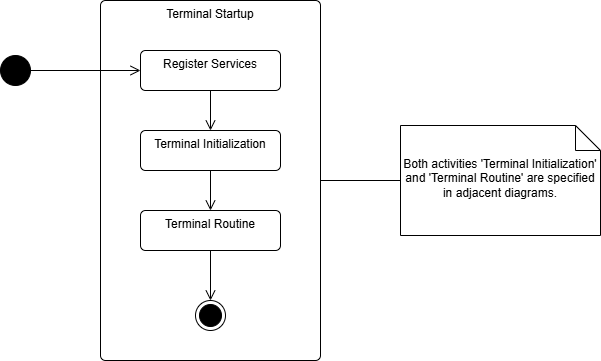

The diagram above was exported from draw.io. Its source (the exported page's mxGraphModel, read from the mxfile embedded in the PNG):
<mxGraphModel dx="1608" dy="779" grid="1" gridSize="10" guides="1" tooltips="1" connect="1" arrows="1" fold="1" page="0" pageScale="1" pageWidth="850" pageHeight="1100" math="0" shadow="0">
  <root>
    <mxCell id="0" />
    <mxCell id="1" parent="0" />
    <mxCell id="11" value="Terminal Startup" style="html=1;align=center;verticalAlign=top;rounded=1;absoluteArcSize=1;arcSize=10;dashed=0;whiteSpace=wrap;" vertex="1" parent="1">
      <mxGeometry x="-10" y="170" width="220" height="360" as="geometry" />
    </mxCell>
    <mxCell id="12" value="Register Services" style="html=1;align=center;verticalAlign=top;rounded=1;absoluteArcSize=1;arcSize=10;dashed=0;whiteSpace=wrap;" vertex="1" parent="1">
      <mxGeometry x="30" y="220" width="140" height="40" as="geometry" />
    </mxCell>
    <mxCell id="13" value="" style="ellipse;fillColor=strokeColor;html=1;" vertex="1" parent="1">
      <mxGeometry x="-110" y="225" width="30" height="30" as="geometry" />
    </mxCell>
    <mxCell id="14" value="Terminal Initialization" style="html=1;align=center;verticalAlign=top;rounded=1;absoluteArcSize=1;arcSize=10;dashed=0;whiteSpace=wrap;" vertex="1" parent="1">
      <mxGeometry x="30" y="300" width="140" height="40" as="geometry" />
    </mxCell>
    <mxCell id="15" value="Terminal Routine" style="html=1;align=center;verticalAlign=top;rounded=1;absoluteArcSize=1;arcSize=10;dashed=0;whiteSpace=wrap;" vertex="1" parent="1">
      <mxGeometry x="30" y="380" width="140" height="40" as="geometry" />
    </mxCell>
    <mxCell id="16" value="" style="ellipse;html=1;shape=endState;fillColor=strokeColor;" vertex="1" parent="1">
      <mxGeometry x="85" y="470" width="30" height="30" as="geometry" />
    </mxCell>
    <mxCell id="17" value="" style="endArrow=open;startArrow=none;endFill=0;startFill=0;endSize=8;html=1;verticalAlign=bottom;labelBackgroundColor=none;strokeWidth=1;" edge="1" parent="1" source="13" target="12">
      <mxGeometry width="160" relative="1" as="geometry">
        <mxPoint x="115" y="155" as="sourcePoint" />
        <mxPoint x="570" y="480" as="targetPoint" />
      </mxGeometry>
    </mxCell>
    <mxCell id="18" value="" style="endArrow=open;startArrow=none;endFill=0;startFill=0;endSize=8;html=1;verticalAlign=bottom;labelBackgroundColor=none;strokeWidth=1;" edge="1" parent="1" source="15" target="16">
      <mxGeometry width="160" relative="1" as="geometry">
        <mxPoint x="110" y="180" as="sourcePoint" />
        <mxPoint x="110" y="230" as="targetPoint" />
      </mxGeometry>
    </mxCell>
    <mxCell id="19" value="" style="endArrow=open;startArrow=none;endFill=0;startFill=0;endSize=8;html=1;verticalAlign=bottom;labelBackgroundColor=none;strokeWidth=1;" edge="1" parent="1" source="14" target="15">
      <mxGeometry width="160" relative="1" as="geometry">
        <mxPoint x="110" y="430" as="sourcePoint" />
        <mxPoint x="110" y="480" as="targetPoint" />
      </mxGeometry>
    </mxCell>
    <mxCell id="20" value="" style="endArrow=open;startArrow=none;endFill=0;startFill=0;endSize=8;html=1;verticalAlign=bottom;labelBackgroundColor=none;strokeWidth=1;" edge="1" parent="1" source="12" target="14">
      <mxGeometry width="160" relative="1" as="geometry">
        <mxPoint x="110" y="350" as="sourcePoint" />
        <mxPoint x="110" y="390" as="targetPoint" />
      </mxGeometry>
    </mxCell>
    <mxCell id="21" value="Both activities 'Terminal Initialization' and 'Terminal Routine' are specified in adjacent diagrams." style="shape=note2;boundedLbl=1;whiteSpace=wrap;html=1;size=25;verticalAlign=top;align=center;" vertex="1" parent="1">
      <mxGeometry x="290" y="295" width="200" height="110" as="geometry" />
    </mxCell>
    <mxCell id="22" value="" style="endArrow=none;startArrow=none;endFill=0;startFill=0;endSize=8;html=1;verticalAlign=bottom;labelBackgroundColor=none;strokeWidth=1;" edge="1" parent="1" source="21" target="11">
      <mxGeometry width="160" relative="1" as="geometry">
        <mxPoint x="280" y="310" as="sourcePoint" />
        <mxPoint x="440" y="310" as="targetPoint" />
      </mxGeometry>
    </mxCell>
  </root>
</mxGraphModel>